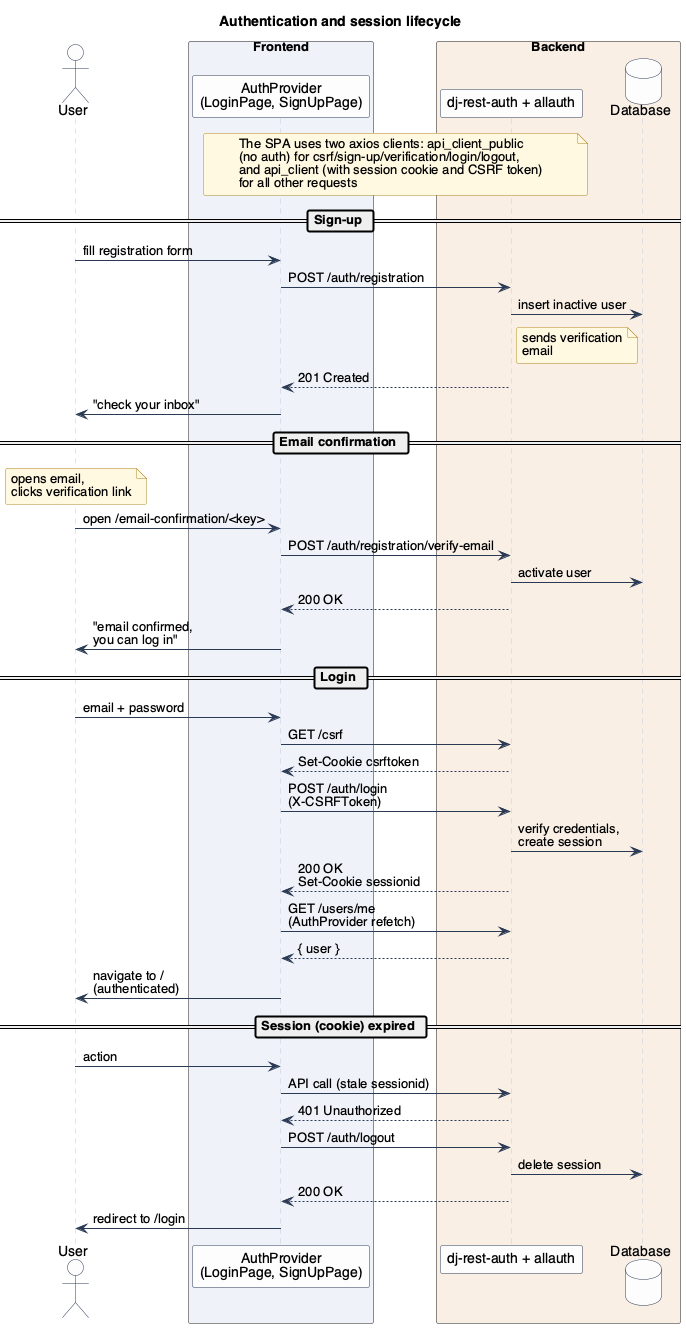

The diagram above was rendered by PlantUML. Its source (embedded in the PNG):
@startuml AuthFlow

!include ../_style.puml

title Authentication and session lifecycle

actor User as user

box "Frontend" #EEF2F8
participant "AuthProvider\n(LoginPage, SignUpPage)" as frontend
end box

box "Backend" #F8EFE5
participant "dj-rest-auth + allauth" as backend
database "Database" as database
end box

note over frontend, backend
The SPA uses two axios clients: api_client_public
(no auth) for csrf/sign-up/verification/login/logout,
and api_client (with session cookie and CSRF token)
for all other requests
end note

== Sign-up ==
user -> frontend : fill registration form
frontend -> backend : POST /auth/registration
backend -> database : insert inactive user
note right of backend : sends verification\nemail
backend --> frontend : 201 Created
frontend -> user : "check your inbox"

== Email confirmation ==
note over user : opens email,\nclicks verification link
user -> frontend : open /email-confirmation/<key>
frontend -> backend : POST /auth/registration/verify-email
backend -> database : activate user
backend --> frontend : 200 OK
frontend -> user : "email confirmed,\nyou can log in"

== Login ==
user -> frontend : email + password
frontend -> backend : GET /csrf
backend --> frontend : Set-Cookie csrftoken
frontend -> backend : POST /auth/login\n(X-CSRFToken)
backend -> database : verify credentials,\ncreate session
backend --> frontend : 200 OK\nSet-Cookie sessionid
frontend -> backend : GET /users/me\n(AuthProvider refetch)
backend --> frontend : { user }
frontend -> user : navigate to /\n(authenticated)

== Session (cookie) expired ==
user -> frontend : action
frontend -> backend : API call (stale sessionid)
backend --> frontend : 401 Unauthorized
frontend -> backend : POST /auth/logout
backend -> database : delete session
backend --> frontend : 200 OK
frontend -> user : redirect to /login

@enduml